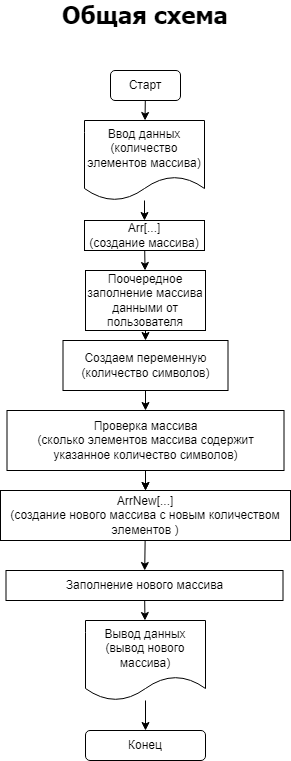

The diagram above was exported from draw.io. Its source (the exported page's mxGraphModel, read from the mxfile embedded in the PNG):
<mxGraphModel dx="869" dy="315" grid="1" gridSize="10" guides="1" tooltips="1" connect="1" arrows="1" fold="1" page="1" pageScale="1" pageWidth="827" pageHeight="1169" math="0" shadow="0">
  <root>
    <mxCell id="0" />
    <mxCell id="1" parent="0" />
    <mxCell id="4" value="" style="edgeStyle=none;html=1;" parent="1" source="2" target="3" edge="1">
      <mxGeometry relative="1" as="geometry" />
    </mxCell>
    <mxCell id="2" value="Старт" style="rounded=1;whiteSpace=wrap;html=1;" parent="1" vertex="1">
      <mxGeometry x="400" y="150" width="70" height="30" as="geometry" />
    </mxCell>
    <mxCell id="6" value="" style="edgeStyle=none;html=1;" parent="1" source="3" target="5" edge="1">
      <mxGeometry relative="1" as="geometry" />
    </mxCell>
    <mxCell id="3" value="Ввод данных&lt;br&gt;(количество элементов массива)" style="shape=document;whiteSpace=wrap;html=1;boundedLbl=1;" parent="1" vertex="1">
      <mxGeometry x="374" y="200" width="120" height="80" as="geometry" />
    </mxCell>
    <mxCell id="8" value="" style="edgeStyle=none;html=1;" parent="1" source="5" target="7" edge="1">
      <mxGeometry relative="1" as="geometry" />
    </mxCell>
    <mxCell id="5" value="Arr[...]&lt;br&gt;(создание массива)" style="rounded=0;whiteSpace=wrap;html=1;" parent="1" vertex="1">
      <mxGeometry x="374" y="300" width="120" height="30" as="geometry" />
    </mxCell>
    <mxCell id="10" value="" style="edgeStyle=none;html=1;" parent="1" source="7" target="9" edge="1">
      <mxGeometry relative="1" as="geometry" />
    </mxCell>
    <mxCell id="7" value="Поочередное заполнение массива данными от пользователя" style="rounded=0;whiteSpace=wrap;html=1;" parent="1" vertex="1">
      <mxGeometry x="375" y="350" width="120" height="60" as="geometry" />
    </mxCell>
    <mxCell id="12" value="" style="edgeStyle=none;html=1;" parent="1" source="9" target="11" edge="1">
      <mxGeometry relative="1" as="geometry" />
    </mxCell>
    <mxCell id="9" value="Создаем переменную&lt;br&gt;(количество символов)" style="rounded=0;whiteSpace=wrap;html=1;" parent="1" vertex="1">
      <mxGeometry x="352.5" y="420" width="165" height="50" as="geometry" />
    </mxCell>
    <mxCell id="15" value="" style="edgeStyle=none;html=1;" parent="1" source="11" target="14" edge="1">
      <mxGeometry relative="1" as="geometry" />
    </mxCell>
    <mxCell id="16" value="" style="edgeStyle=none;html=1;" parent="1" source="11" target="14" edge="1">
      <mxGeometry relative="1" as="geometry" />
    </mxCell>
    <mxCell id="11" value="Проверка массива&lt;br&gt;(сколько элементов массива содержит указанное количество символов)" style="rounded=0;whiteSpace=wrap;html=1;" parent="1" vertex="1">
      <mxGeometry x="296.5" y="490" width="277" height="60" as="geometry" />
    </mxCell>
    <mxCell id="18" value="" style="edgeStyle=none;html=1;" parent="1" source="14" target="17" edge="1">
      <mxGeometry relative="1" as="geometry" />
    </mxCell>
    <mxCell id="14" value="ArrNew[...]&lt;br&gt;(создание нового массива с новым количеством элементов )" style="rounded=0;whiteSpace=wrap;html=1;" parent="1" vertex="1">
      <mxGeometry x="290" y="570" width="290" height="50" as="geometry" />
    </mxCell>
    <mxCell id="20" value="" style="edgeStyle=none;html=1;" parent="1" source="17" target="19" edge="1">
      <mxGeometry relative="1" as="geometry" />
    </mxCell>
    <mxCell id="17" value="Заполнение нового массива" style="rounded=0;whiteSpace=wrap;html=1;" parent="1" vertex="1">
      <mxGeometry x="295.5" y="650" width="277" height="30" as="geometry" />
    </mxCell>
    <mxCell id="22" value="" style="edgeStyle=none;html=1;" parent="1" source="19" target="21" edge="1">
      <mxGeometry relative="1" as="geometry" />
    </mxCell>
    <mxCell id="19" value="Вывод данных&lt;br&gt;(вывод нового массива)" style="shape=document;whiteSpace=wrap;html=1;boundedLbl=1;" parent="1" vertex="1">
      <mxGeometry x="375" y="700" width="120" height="80" as="geometry" />
    </mxCell>
    <mxCell id="21" value="Конец" style="rounded=1;whiteSpace=wrap;html=1;" parent="1" vertex="1">
      <mxGeometry x="375" y="810" width="120" height="30" as="geometry" />
    </mxCell>
    <mxCell id="23" value="&lt;b&gt;&lt;font face=&quot;Tahoma&quot; style=&quot;font-size: 24px;&quot;&gt;Общая схема&lt;/font&gt;&lt;/b&gt;" style="text;html=1;strokeColor=none;fillColor=none;align=center;verticalAlign=middle;whiteSpace=wrap;rounded=0;" parent="1" vertex="1">
      <mxGeometry x="311.25" y="80" width="247.5" height="30" as="geometry" />
    </mxCell>
  </root>
</mxGraphModel>